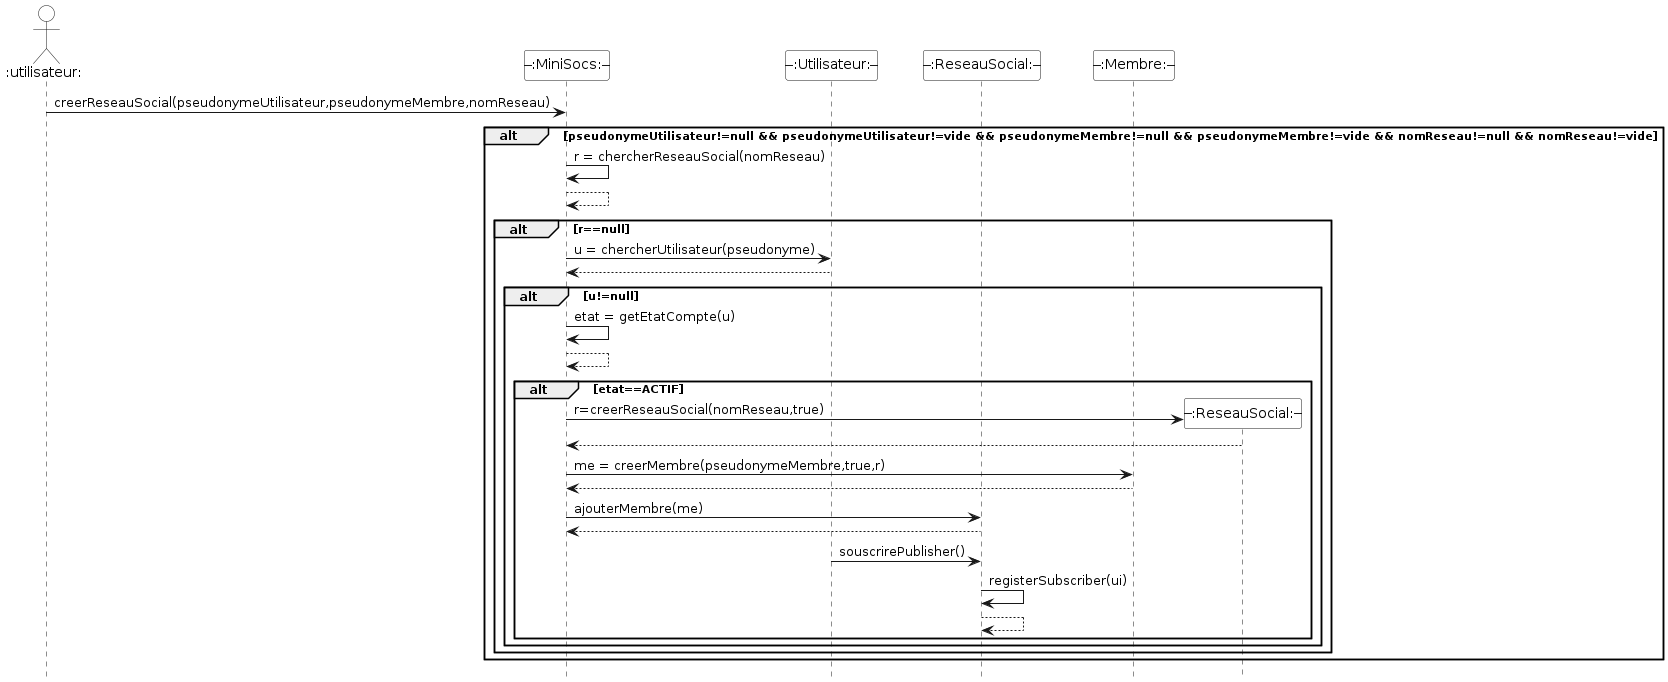

The diagram above was rendered by PlantUML. Its source (embedded in the PNG):
@startuml
'Diagramme de séquence (PlantUML)'

'Configuration charte graphique'
hide footbox
skinparam sequenceParticipantBackgroundColor White
skinparam sequenceActorBackgroundColor White

'Déclaration des acteurs et des participants'
actor "--:utilisateur:--" as u
participant "--:MiniSocs:--" as m
participant "--:Utilisateur:--" as ui
participant "--:ReseauSocial:--" as r
participant "--:Membre:--" as me

u -> m: creerReseauSocial(pseudonymeUtilisateur,pseudonymeMembre,nomReseau)
alt pseudonymeUtilisateur!=null && pseudonymeUtilisateur!=vide && pseudonymeMembre!=null && pseudonymeMembre!=vide && nomReseau!=null && nomReseau!=vide
    m -> m: r = chercherReseauSocial(nomReseau)
    return
    alt r==null
        m -> ui: u = chercherUtilisateur(pseudonyme)
        return
        alt u!=null
            ' Modification: getEtatCompte() is now called on MiniSocs'
            m -> m: etat = getEtatCompte(u)
            return
            alt etat==ACTIF
                create "--:ReseauSocial:--" as R
                m -> R: r=creerReseauSocial(nomReseau,true)
                return
                m -> me: me = creerMembre(pseudonymeMembre,true,r)
                return
                ' Modification: ajouterMembre() is now shown as being initiated by MiniSocs'
                m -> r: ajouterMembre(me)
                return
                ' User subscribes to the ReseauSocial's publisher'
                ui -> r: souscrirePublisher()
                r -> r: registerSubscriber(ui)
                return
            end
        end
    end
end

@enduml